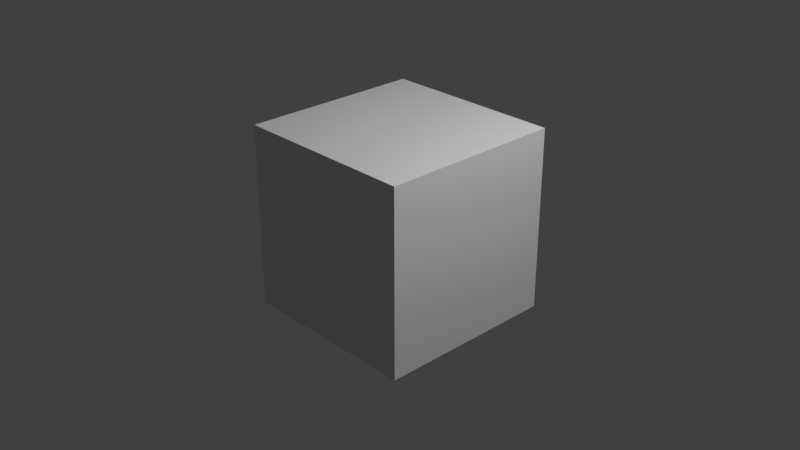 # Source: mix.blend  (saved by Blender 2.91.10; exported with 4.5.12 LTS)
import bpy
from mathutils import Matrix  # noqa: F401  (used for matrix-valued properties, if any)

bpy.ops.wm.read_factory_settings(use_empty=True)
scene = bpy.context.scene
scene.name = 'Scene'

# ---- collections
col_collection = bpy.data.collections.new('Collection'); scene.collection.children.link(col_collection)

# ---- materials (node trees are filled in below, after node groups)
mat_material = bpy.data.materials.new('Material')
mat_material.alpha_threshold = 0.0
mat_material.use_transparent_shadow = False
mat_material.line_color = (0.0, 0.0, 0.0, 1.0)

# ---- material node trees
mat_material.use_nodes = True; mat_material.node_tree.nodes.clear()
_N = mat_material.node_tree.nodes; _L = mat_material.node_tree.links
n0 = _N.new('ShaderNodeOutputMaterial'); n0.name = 'Material Output'; n0.location = (300, 300)
n1 = _N.new('ShaderNodeBsdfPrincipled'); n1.name = 'Principled BSDF'; n1.location = (10, 300)
n1.distribution = 'GGX'
n1.subsurface_method = 'BURLEY'
n1.inputs[2].default_value = 0.4
n1.inputs[3].default_value = 1.45
n1.inputs[27].default_value = (0.0, 0.0, 0.0, 1.0)
n1.inputs[28].default_value = 1.0
_L.new(n1.outputs[0], n0.inputs[0])
n0.is_active_output = True

# ---- world
world_world = bpy.data.worlds.new('World'); scene.world = world_world
world_world.use_nodes = True; world_world.node_tree.nodes.clear()
_N = world_world.node_tree.nodes; _L = world_world.node_tree.links
n0 = _N.new('ShaderNodeOutputWorld'); n0.name = 'World Output'; n0.location = (300, 300)
n1 = _N.new('ShaderNodeBackground'); n1.name = 'Background'; n1.location = (10, 300)
n1.inputs[0].default_value = (0.05088, 0.05088, 0.05088, 1.0)
_L.new(n1.outputs[0], n0.inputs[0])
n0.is_active_output = True
world_world.color = (0.05088, 0.05088, 0.05088)
world_world.use_sun_shadow = False
world_world.sun_shadow_jitter_overblur = 0.0

# ---- cameras
cam_camera = bpy.data.cameras.new('Camera')
cam_camera.clip_end = 100.0
cam_camera.ortho_scale = 7.314

# ---- lights
light_light = bpy.data.lights.new('Light', 'POINT')
light_light.transmission_factor = 0.0
light_light.energy = 1000.0
light_light.shadow_soft_size = 0.1
light_light.shadow_maximum_resolution = 0.006
light_light.use_absolute_resolution = True

# ---- meshes
me_cube = bpy.data.meshes.new('Cube')
me_cube.from_pydata([(1.0, 1.0, 1.0), (1.0, 1.0, -1.0), (1.0, -1.0, 1.0), (1.0, -1.0, -1.0), (-1.0, 1.0, 1.0), (-1.0, 1.0, -1.0), (-1.0, -1.0, 1.0), (-1.0, -1.0, -1.0)], [], [(0, 4, 6, 2), (3, 2, 6, 7), (7, 6, 4, 5), (5, 1, 3, 7), (1, 0, 2, 3), (5, 4, 0, 1)])
_uv = me_cube.uv_layers.new(name='UVMap')
_uv.uv.foreach_set('vector', [0.625, 0.5, 0.875, 0.5, 0.875, 0.75, 0.625, 0.75, 0.375, 0.75, 0.625, 0.75, 0.625, 1.0, 0.375, 1.0, 0.375, 0.0, 0.625, 0.0, 0.625, 0.25, 0.375, 0.25, 0.125, 0.5, 0.375, 0.5, 0.375, 0.75, 0.125, 0.75, 0.375, 0.5, 0.625, 0.5, 0.625, 0.75, 0.375, 0.75, 0.375, 0.25, 0.625, 0.25, 0.625, 0.5, 0.375, 0.5])
me_cube.materials.append(mat_material)
me_cube.use_remesh_preserve_volume = False
me_cube.use_remesh_preserve_attributes = False
me_cube.use_mirror_vertex_groups = False
me_cube.update()

# ---- objects
ob_cube = bpy.data.objects.new('Cube', me_cube)
ob_light = bpy.data.objects.new('Light', light_light)
ob_camera = bpy.data.objects.new('Camera', cam_camera)

# ---- transforms, parenting, visibility, modifiers, constraints
ob_cube.location = (0.0, 0.0, 0.0)
ob_cube.lock_rotations_4d = False
ob_cube.empty_display_type = 'ARROWS'
ob_cube.lineart.crease_threshold = 0.0
ob_light.location = (4.076, 1.005, 5.904)
ob_light.rotation_euler = (0.6503, 0.05522, 1.866)
ob_light.lock_rotations_4d = False
ob_light.empty_display_type = 'ARROWS'
ob_light.color = (0.0, 0.0, 0.0, 0.0)
ob_light.lineart.crease_threshold = 0.0
ob_camera.location = (7.359, -6.926, 4.958)
ob_camera.rotation_euler = (1.109, 0.0, 0.8149)
ob_camera.lock_rotations_4d = False
ob_camera.empty_display_type = 'ARROWS'
ob_camera.color = (0.0, 0.0, 0.0, 0.0)
ob_camera.display_type = 'WIRE'
ob_camera.lineart.crease_threshold = 0.0

# ---- collection membership
col_collection.objects.link(ob_cube)
col_collection.objects.link(ob_light)
col_collection.objects.link(ob_camera)

# ---- scene / render settings (as saved in the file)
scene.camera = ob_camera
scene.frame_start = 89; scene.frame_end = 5770; scene.frame_set(5770)
scene.render.engine = 'BLENDER_EEVEE_NEXT'
scene.render.image_settings.file_format = 'FFMPEG'
scene.render.image_settings.color_mode = 'RGB'
scene.cycles.use_denoising = False
scene.cycles.samples = 128
scene.cycles.sampling_pattern = 'TABULATED_SOBOL'
scene.cycles.use_adaptive_sampling = False
scene.cycles.use_light_tree = False
scene.view_settings.view_transform = 'Standard'
bpy.context.view_layer.update()
